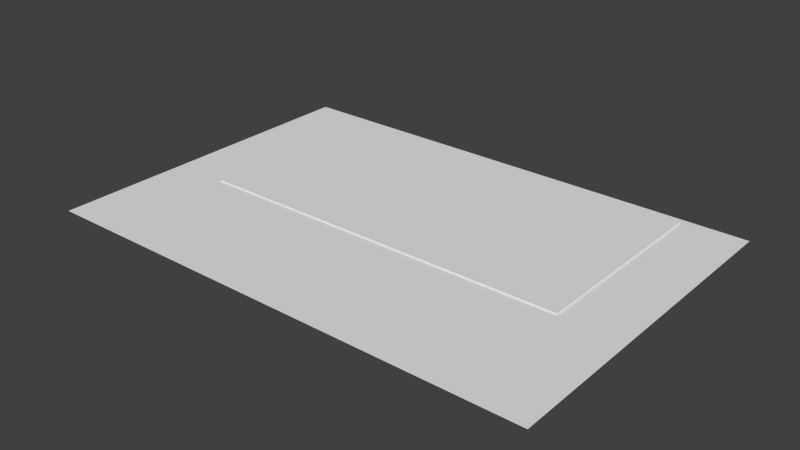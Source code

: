 # Source: sidewalk.blend  (saved by Blender 2.76.0; exported with 4.5.12 LTS)
import bpy
from mathutils import Matrix  # noqa: F401  (used for matrix-valued properties, if any)

bpy.ops.wm.read_factory_settings(use_empty=True)
scene = bpy.context.scene
scene.name = 'Scene'

# ---- collections
col_collection_2 = bpy.data.collections.new('Collection 2'); scene.collection.children.link(col_collection_2)

# ---- world
world_world = bpy.data.worlds.new('World'); scene.world = world_world
world_world.color = (0.05088, 0.05088, 0.05088)
world_world.use_sun_shadow = False
world_world.sun_shadow_jitter_overblur = 0.0
world_world.cycles.sampling_method = 'MANUAL'
world_world.cycles.sample_map_resolution = 256

# ---- meshes
me_plane = bpy.data.meshes.new('Plane')
me_plane.from_pydata([(-10.63, -7.235, 0.0), (10.63, -7.235, 0.0), (-10.63, 7.235, 0.0), (10.63, 7.235, 0.0), (-8.171, -1.621, -0.004535), (-8.171, -1.621, 0.05786), (-8.171, -0.1892, -0.004535), (-8.171, -0.1892, 0.05786), (7.99, -1.621, -0.004535), (7.99, -1.621, 0.05786), (7.99, -0.1892, -0.004535), (7.99, -0.1892, 0.05786), (-8.171, 6.926, 0.05786), (-8.171, 6.926, -0.004535), (7.99, 6.926, 0.05786), (7.99, 6.926, -0.004535), (-0.09073, -0.1892, 0.05786), (-0.09073, -0.1892, -0.004535), (-0.09073, -1.621, 0.05786), (-0.09073, -1.621, -0.004535), (-0.09073, 6.926, 0.05786), (-0.09073, 6.926, -0.004535), (-7.098, -0.1892, -0.004535), (-7.098, -1.621, 0.05786), (-7.098, 6.926, -0.004535), (-7.098, -0.1892, 0.05786), (-7.098, -1.621, -0.004535), (-7.098, 6.926, 0.05786), (7.208, -0.1892, 0.05786), (7.208, -1.621, -0.004535), (7.208, 6.926, 0.05786), (7.208, -0.1892, -0.004535), (7.208, -1.621, 0.05786), (7.208, 6.926, -0.004535), (7.99, -1.621, -0.004535), (7.99, -0.1892, -0.004535), (7.99, 6.926, -0.004535), (7.208, -1.621, -0.004535)], [], [(0, 1, 3, 2), (5, 7, 6, 4), (22, 6, 13, 24), (11, 9, 8, 10), (23, 5, 4, 26), (29, 31, 10, 8), (23, 25, 7, 5), (30, 14, 15, 33), (28, 11, 14, 30), (6, 7, 12, 13), (11, 10, 15, 14), (25, 16, 20, 27), (27, 20, 21, 24), (32, 28, 16, 18), (26, 22, 17, 19), (32, 18, 19, 29), (31, 17, 21, 33), (4, 6, 22, 26), (12, 27, 24, 13), (7, 25, 27, 12), (18, 16, 25, 23), (18, 23, 26, 19), (17, 22, 24, 21), (10, 31, 33, 15), (9, 32, 29, 8), (9, 11, 28, 32), (16, 28, 30, 20), (20, 30, 33, 21), (19, 17, 31, 29), (10, 15, 36, 35), (8, 29, 37, 34), (8, 10, 35, 34)])
_uv = me_plane.uv_layers.new(name='UVMap')
_uv.uv.foreach_set('vector', [0.0003501, 0.6698, 0.0003501, 0.0003501, 0.6698, 0.0003501, 0.6698, 0.6698, 0.8469, 0.4832, 0.7806, 0.4832, 0.7806, 0.4623, 0.8469, 0.4623, 0.901, 0.2216, 0.9348, 0.2216, 0.9348, 0.5508, 0.901, 0.5508, 0.7806, 0.4407, 0.8469, 0.4407, 0.8469, 0.4616, 0.7806, 0.4616, 0.8022, 0.4839, 0.836, 0.4839, 0.836, 0.5047, 0.8022, 0.5047, 0.8469, 0.44, 0.7806, 0.44, 0.7806, 0.4154, 0.8469, 0.4154, 0.8144, 0.3231, 0.8144, 0.3894, 0.7806, 0.3894, 0.7806, 0.3231, 0.836, 0.3231, 0.836, 0.3477, 0.8151, 0.3477, 0.8151, 0.3231, 0.3302, 0.9256, 0.3302, 0.901, 0.6594, 0.901, 0.6594, 0.9256, 0.0003501, 0.9472, 0.0003501, 0.9263, 0.3295, 0.9263, 0.3295, 0.9472, 0.6594, 0.9263, 0.6594, 0.9472, 0.3302, 0.9472, 0.3302, 0.9263, 0.9892, 0.6705, 0.9892, 0.8911, 0.6601, 0.8911, 0.6601, 0.6705, 0.7799, 0.2886, 0.7799, 0.5092, 0.759, 0.5092, 0.759, 0.2886, 0.7368, 0.5184, 0.6705, 0.5184, 0.6705, 0.2886, 0.7368, 0.2886, 0.8911, 0.586, 0.8911, 0.6523, 0.6705, 0.6523, 0.6705, 0.586, 0.7375, 0.5184, 0.7375, 0.2886, 0.7583, 0.2886, 0.7583, 0.5184, 0.3295, 0.6705, 0.3295, 0.9003, 0.0003501, 0.9003, 0.0003501, 0.6705, 0.8469, 0.3224, 0.7806, 0.3224, 0.7806, 0.2886, 0.8469, 0.2886, 0.8015, 0.4839, 0.8015, 0.5177, 0.7806, 0.5177, 0.7806, 0.4839, 0.9355, 0.2216, 0.9693, 0.2216, 0.9693, 0.5508, 0.9355, 0.5508, 0.6705, 0.5853, 0.6705, 0.5191, 0.8911, 0.5191, 0.8911, 0.5853, 0.6601, 0.9134, 0.8807, 0.9134, 0.8807, 0.9343, 0.6601, 0.9343, 0.9996, 0.0003501, 0.9996, 0.2209, 0.6705, 0.2209, 0.6705, 0.0003501, 0.0003501, 0.9256, 0.0003501, 0.901, 0.3295, 0.901, 0.3295, 0.9256, 0.8151, 0.3484, 0.8397, 0.3484, 0.8397, 0.3693, 0.8151, 0.3693, 0.8469, 0.4147, 0.7806, 0.4147, 0.7806, 0.3901, 0.8469, 0.3901, 0.6594, 0.6705, 0.6594, 0.9003, 0.3302, 0.9003, 0.3302, 0.6705, 0.8898, 0.9127, 0.6601, 0.9127, 0.6601, 0.8918, 0.8898, 0.8918, 0.9003, 0.2216, 0.9003, 0.2879, 0.6705, 0.2879, 0.6705, 0.2216, 0.443, 0.9556, 0.0003501, 0.9556, 0.0003501, 0.9479, 0.443, 0.9479, 0.6705, 0.6553, 0.7036, 0.6553, 0.7036, 0.6558, 0.6705, 0.6558, 0.7596, 0.6546, 0.6705, 0.6546, 0.6705, 0.653, 0.7596, 0.653])
me_plane.use_remesh_preserve_volume = False
me_plane.use_remesh_preserve_attributes = False
me_plane.use_mirror_vertex_groups = False
me_plane.update()

# ---- objects
ob_plane = bpy.data.objects.new('Plane', me_plane)

# ---- transforms, parenting, visibility, modifiers, constraints
ob_plane.location = (0.09356, -3.206, -0.1973)
ob_plane.lineart.crease_threshold = 0.0

# ---- collection membership
col_collection_2.objects.link(ob_plane)

# ---- scene / render settings (as saved in the file)
scene.frame_start = 1; scene.frame_end = 250; scene.frame_set(1)
scene.render.engine = 'BLENDER_EEVEE_NEXT'
scene.render.resolution_percentage = 50
scene.render.dither_intensity = 0.0
scene.cycles.use_denoising = False
scene.cycles.samples = 10
scene.cycles.sampling_pattern = 'TABULATED_SOBOL'
scene.cycles.light_sampling_threshold = 0.0
scene.cycles.use_adaptive_sampling = False
scene.cycles.use_light_tree = False
scene.cycles.blur_glossy = 0.0
scene.cycles.pixel_filter_type = 'GAUSSIAN'
scene.cycles.sample_clamp_indirect = 0.0
scene.view_settings.view_transform = 'Standard'
bpy.context.view_layer.update()

# ---- added for rendering (the .blend has no active camera and no usable light): camera, sun
cam_auto = bpy.data.cameras.new('AutoCamera')
cam_auto.lens = 50.0
cam_auto.sensor_width = 36.0
cam_auto.clip_end = 1000.0
ob_auto_camera = bpy.data.objects.new('AutoCamera', cam_auto)
scene.collection.objects.link(ob_auto_camera)
ob_auto_camera.location = (23.8915, -31.7638, 18.8677)
ob_auto_camera.rotation_euler = (1.09748, -7.21219e-08, 0.694738)
scene.camera = ob_auto_camera
light_auto_sun = bpy.data.lights.new('AutoSun', 'SUN')
light_auto_sun.energy = 3.0
light_auto_sun.angle = 0.0523599
ob_auto_sun = bpy.data.objects.new('AutoSun', light_auto_sun)
scene.collection.objects.link(ob_auto_sun)
ob_auto_sun.rotation_euler = (0.872665, 0.174533, 0.523599)
bpy.context.view_layer.update()
